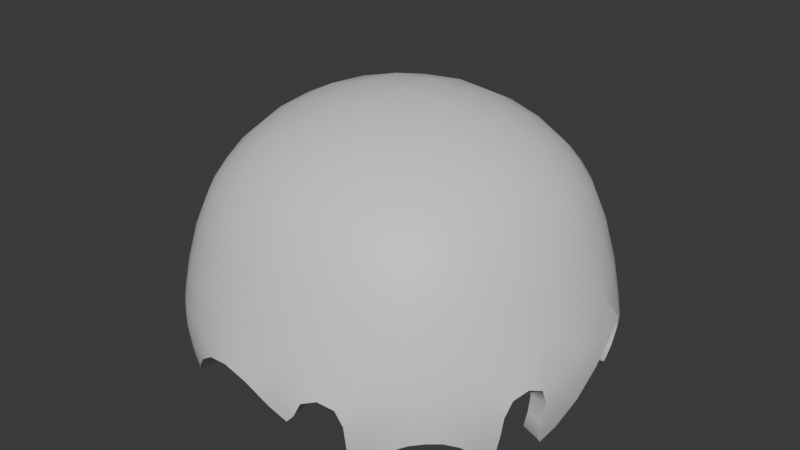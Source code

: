 # Source: Eggshell.blend  (saved by Blender 4.5.90; exported with 4.5.12 LTS)
import bpy
from mathutils import Matrix  # noqa: F401  (used for matrix-valued properties, if any)

bpy.ops.wm.read_factory_settings(use_empty=True)
scene = bpy.context.scene
scene.name = 'Scene'

# ---- materials (node trees are filled in below, after node groups)
mat_material = bpy.data.materials.new('Material')
mat_material.alpha_threshold = 0.0
mat_material.roughness = 0.5
mat_material.line_color = (0.0, 0.0, 0.0, 1.0)

# ---- material node trees
mat_material.use_nodes = True; mat_material.node_tree.nodes.clear()
_N = mat_material.node_tree.nodes; _L = mat_material.node_tree.links
n0 = _N.new('ShaderNodeOutputMaterial'); n0.name = 'Material Output'; n0.location = (200, 100)
n1 = _N.new('ShaderNodeBsdfPrincipled'); n1.name = 'Principled BSDF'; n1.location = (-200, 100)
n1.inputs[3].default_value = 1.45
_L.new(n1.outputs[0], n0.inputs[0])
n0.is_active_output = True

# ---- world
world_world = bpy.data.worlds.new('World'); scene.world = world_world
world_world.use_nodes = True; world_world.node_tree.nodes.clear()
_N = world_world.node_tree.nodes; _L = world_world.node_tree.links
n0 = _N.new('ShaderNodeOutputWorld'); n0.name = 'World Output'; n0.location = (200, 100)
n1 = _N.new('ShaderNodeBackground'); n1.name = 'Background'; n1.location = (-200, 100)
n1.inputs[0].default_value = (0.05088, 0.05088, 0.05088, 1.0)
_L.new(n1.outputs[0], n0.inputs[0])
n0.is_active_output = True
world_world.color = (0.05088, 0.05088, 0.05088)
world_world.sun_shadow_jitter_overblur = 0.0

# ---- meshes
me_cube = bpy.data.meshes.new('Cube')
me_cube.from_pydata([(1.0, 1.0, 1.0), (1.0, -1.0, 1.0), (-1.0, 1.0, 1.0), (-1.0, -1.0, 1.0), (1.0, 1.0, 0.0), (-1.0, -1.0, 0.0), (1.0, -1.0, 0.0), (-1.0, 1.0, 0.0), (0.0, -1.0, 1.0), (1.0, 0.0, 1.0), (-1.0, 0.0, 1.0), (0.0, 1.0, 1.0), (0.0, 1.0, 0.0), (1.0, 0.0, 0.0), (-1.0, 0.0, 0.0), (0.0, -1.0, 0.0), (0.0, 0.0, 1.0), (1.0, 1.0, -0.5), (-1.0, -1.0, 0.5), (-1.0, 1.0, -0.5), (-0.5, -1.0, 1.0), (1.0, -0.5, 1.0), (-1.0, 0.5, 1.0), (0.5, 1.0, 1.0), (1.0, 1.0, 0.5), (1.0, -1.0, 0.5), (-1.0, 1.0, 0.5), (0.5, -1.0, 1.0), (1.0, 0.5, 1.0), (-1.0, -0.5, 1.0), (-0.5, 1.0, 1.0), (0.5, 1.0, 0.0), (-0.5, 1.0, 0.0), (0.0, 1.0, -0.5), (0.0, 1.0, 0.5), (1.0, -0.5, 0.0), (1.0, 0.5, 0.0), (1.0, 0.0, 0.5), (-1.0, 0.5, 0.0), (-1.0, -0.5, 0.0), (-1.0, 0.0, 0.5), (-0.5, -1.0, 0.0), (0.5, -1.0, 0.0), (0.0, -1.0, 0.5), (0.0, -0.5, 1.0), (0.0, 0.5, 1.0), (0.5, 0.0, 1.0), (-0.5, 0.0, 1.0), (-0.5, 0.5, 1.0), (0.5, 0.5, 1.0), (0.5, -0.5, 1.0), (0.5, -1.0, 0.5), (0.5, -1.0, -0.5), (-1.0, -0.5, 0.5), (-1.0, -0.5, -0.5), (1.0, 0.5, 0.5), (1.0, 0.5, -0.5), (1.0, -0.5, -0.5), (-0.5, 1.0, 0.5), (0.5, 1.0, 0.5), (1.0, -0.5, 0.5), (-1.0, 0.5, 0.5), (-0.5, -1.0, 0.5), (-0.5, -0.5, 1.0), (-1.0, -1.0, -0.25), (0.75, 1.0, 0.0), (-0.25, 1.0, 0.0), (1.0, -0.75, 0.0), (1.0, 0.25, 0.0), (-1.0, 0.75, 0.0), (-1.0, -0.25, 0.0), (-0.75, -1.0, 0.0), (0.25, -1.0, 0.0), (1.0, 1.0, -0.25), (1.0, -1.0, -0.25), (-1.0, 1.0, -0.25), (0.25, 1.0, 0.0), (-0.75, 1.0, 0.0), (0.0, 1.0, -0.25), (1.0, -0.25, 0.0), (1.0, 0.75, 0.0), (1.0, 0.0, -0.25), (-1.0, 0.25, 0.0), (-1.0, -0.75, 0.0), (-1.0, 0.0, -0.25), (-0.25, -1.0, 0.0), (0.75, -1.0, 0.0), (0.5, -1.0, -0.25), (-0.75, -1.0, -0.5), (-0.5, -1.0, -0.25), (-1.0, -0.75, -0.5), (-1.0, -0.5, -0.25), (-1.0, 0.25, -0.5), (1.0, 0.5, -0.25), (1.0, -0.25, -0.5), (1.0, -0.5, -0.25), (-0.5, 1.0, -0.25), (0.75, 1.0, -0.5), (-0.75, 1.0, -0.25), (1.0, -0.25, -0.25), (1.0, 0.75, -0.25), (-1.0, 0.25, -0.25), (-1.0, -0.75, -0.25), (0.75, -1.0, -0.25), (0.25, -1.0, -0.25), (-0.75, -1.0, -0.25), (-1.0, -0.25, -0.25), (1.0, -0.75, -0.25), (-0.25, 1.0, -0.25), (0.75, 1.0, -0.25)], [], [(109, 65, 4, 73), (108, 66, 12, 78), (107, 67, 6, 74), (105, 71, 5, 64), (104, 72, 15), (103, 86, 42, 87), (102, 83, 39, 91), (101, 82, 38), (100, 80, 36, 93), (98, 77, 32, 96), (47, 10, 29, 63), (16, 47, 63, 44), (44, 63, 20, 8), (43, 8, 20, 62), (15, 43, 62, 41, 85), (41, 62, 18, 5, 71), (40, 10, 22, 61), (14, 40, 61, 38, 82), (38, 61, 26, 7, 69), (37, 9, 21, 60), (13, 37, 60, 35, 79), (35, 60, 25, 6, 67), (34, 11, 23, 59), (12, 34, 59, 31, 76), (31, 59, 24, 4, 65), (75, 7, 77, 98), (26, 2, 30, 58), (7, 26, 58, 32, 77), (32, 58, 34, 12, 66), (81, 13, 79, 99), (73, 4, 80, 100), (24, 0, 28, 55), (4, 24, 55, 36, 80), (36, 55, 37, 13, 68), (84, 14, 82, 101), (64, 5, 83, 102), (3, 29, 53, 18), (18, 53, 39, 83, 5), (39, 53, 40, 14, 70), (74, 6, 86, 103), (25, 1, 27, 51), (6, 25, 51, 42, 86), (42, 51, 43, 15, 72), (46, 16, 44, 50), (9, 46, 50, 21), (21, 50, 27, 1), (23, 11, 45, 49), (0, 23, 49, 28), (28, 49, 46, 9), (30, 2, 22, 48), (11, 30, 48, 45), (45, 48, 47, 16), (48, 22, 10, 47), (49, 45, 16, 46), (50, 44, 8, 27), (51, 27, 8, 43), (89, 41, 71, 105), (53, 29, 10, 40), (91, 39, 70, 106), (55, 28, 9, 37), (95, 35, 67, 107), (58, 30, 11, 34), (96, 32, 66, 108), (97, 109, 73, 17), (59, 23, 0, 24), (60, 21, 1, 25), (61, 22, 2, 26), (62, 20, 3, 18), (63, 29, 3, 20), (81, 68, 13), (56, 100, 93), (109, 31, 65), (88, 89, 105), (89, 85, 41), (76, 78, 12), (98, 19, 75), (52, 103, 87), (106, 54, 91), (92, 84, 101), (90, 64, 102), (75, 69, 7), (33, 108, 78), (107, 57, 95), (94, 81, 99)])
me_cube.polygons.foreach_set('use_smooth', [True] * 84)
_k = set([(14, 70), (14, 84), (15, 85), (15, 104), (17, 73), (17, 97), (19, 75), (19, 98), (31, 76), (31, 109), (33, 78), (33, 108), (35, 79), (35, 95), (36, 68), (36, 93), (38, 69), (38, 101), (42, 72), (42, 87), (52, 87), (52, 103), (54, 91), (54, 106), (56, 93), (56, 100), (57, 95), (57, 107), (64, 90), (64, 105), (68, 81), (69, 75), (70, 106), (72, 104), (73, 100), (74, 103), (74, 107), (76, 78), (79, 99), (81, 94), (84, 92), (85, 89), (88, 89), (88, 105), (90, 102), (91, 102), (92, 101), (94, 99), (96, 98), (96, 108), (97, 109)])
me_cube.attributes.new('sharp_edge', 'BOOLEAN', 'EDGE').data.foreach_set('value', [ (min(e.vertices), max(e.vertices)) in _k for e in me_cube.edges])
_uv = me_cube.uv_layers.new(name='UVMap')
_uv.uv.foreach_set('vector', [0.4688, 0.4688, 0.5, 0.4688, 0.5, 0.5, 0.4688, 0.5, 0.4688, 0.3438, 0.5, 0.3438, 0.5, 0.375, 0.4688, 0.375, 0.4688, 0.7188, 0.5, 0.7188, 0.5, 0.75, 0.4688, 0.75, 0.4688, 0.9688, 0.5, 0.9688, 0.5, 1.0, 0.4688, 1.0, 0.4688, 0.8438, 0.5, 0.8438, 0.5, 0.875, 0.4688, 0.7812, 0.5, 0.7812, 0.5, 0.8125, 0.4688, 0.8125, 0.4688, 0.03125, 0.5, 0.03125, 0.5, 0.0625, 0.4688, 0.0625, 0.4688, 0.1562, 0.5, 0.1562, 0.5, 0.1875, 0.4688, 0.5312, 0.5, 0.5312, 0.5, 0.5625, 0.4688, 0.5625, 0.4688, 0.2812, 0.5, 0.2812, 0.5, 0.3125, 0.4688, 0.3125, 0.8125, 0.625, 0.875, 0.625, 0.875, 0.6875, 0.8125, 0.6875, 0.75, 0.625, 0.8125, 0.625, 0.8125, 0.6875, 0.75, 0.6875, 0.75, 0.6875, 0.8125, 0.6875, 0.8125, 0.75, 0.75, 0.75, 0.5625, 0.875, 0.625, 0.875, 0.625, 0.9375, 0.5625, 0.9375, 0.5, 0.875, 0.5625, 0.875, 0.5625, 0.9375, 0.5, 0.9375, 0.5, 0.9062, 0.5, 0.9375, 0.5625, 0.9375, 0.5625, 1.0, 0.5, 1.0, 0.5, 0.9688, 0.5625, 0.125, 0.625, 0.125, 0.625, 0.1875, 0.5625, 0.1875, 0.5, 0.125, 0.5625, 0.125, 0.5625, 0.1875, 0.5, 0.1875, 0.5, 0.1562, 0.5, 0.1875, 0.5625, 0.1875, 0.5625, 0.25, 0.5, 0.25, 0.5, 0.2188, 0.5625, 0.625, 0.625, 0.625, 0.625, 0.6875, 0.5625, 0.6875, 0.5, 0.625, 0.5625, 0.625, 0.5625, 0.6875, 0.5, 0.6875, 0.5, 0.6562, 0.5, 0.6875, 0.5625, 0.6875, 0.5625, 0.75, 0.5, 0.75, 0.5, 0.7188, 0.5625, 0.375, 0.625, 0.375, 0.625, 0.4375, 0.5625, 0.4375, 0.5, 0.375, 0.5625, 0.375, 0.5625, 0.4375, 0.5, 0.4375, 0.5, 0.4062, 0.5, 0.4375, 0.5625, 0.4375, 0.5625, 0.5, 0.5, 0.5, 0.5, 0.4688, 0.4688, 0.25, 0.5, 0.25, 0.5, 0.2812, 0.4688, 0.2812, 0.5625, 0.25, 0.625, 0.25, 0.625, 0.3125, 0.5625, 0.3125, 0.5, 0.25, 0.5625, 0.25, 0.5625, 0.3125, 0.5, 0.3125, 0.5, 0.2812, 0.5, 0.3125, 0.5625, 0.3125, 0.5625, 0.375, 0.5, 0.375, 0.5, 0.3438, 0.4688, 0.625, 0.5, 0.625, 0.5, 0.6562, 0.4688, 0.6562, 0.4688, 0.5, 0.5, 0.5, 0.5, 0.5312, 0.4688, 0.5312, 0.5625, 0.5, 0.625, 0.5, 0.625, 0.5625, 0.5625, 0.5625, 0.5, 0.5, 0.5625, 0.5, 0.5625, 0.5625, 0.5, 0.5625, 0.5, 0.5312, 0.5, 0.5625, 0.5625, 0.5625, 0.5625, 0.625, 0.5, 0.625, 0.5, 0.5938, 0.4688, 0.125, 0.5, 0.125, 0.5, 0.1562, 0.4688, 0.1562, 0.4688, 0.0, 0.5, 0.0, 0.5, 0.03125, 0.4688, 0.03125, 0.625, 0.0, 0.625, 0.0625, 0.5625, 0.0625, 0.5625, 0.0, 0.5625, 0.0, 0.5625, 0.0625, 0.5, 0.0625, 0.5, 0.03125, 0.5, 0.0, 0.5, 0.0625, 0.5625, 0.0625, 0.5625, 0.125, 0.5, 0.125, 0.5, 0.09375, 0.4688, 0.75, 0.5, 0.75, 0.5, 0.7812, 0.4688, 0.7812, 0.5625, 0.75, 0.625, 0.75, 0.625, 0.8125, 0.5625, 0.8125, 0.5, 0.75, 0.5625, 0.75, 0.5625, 0.8125, 0.5, 0.8125, 0.5, 0.7812, 0.5, 0.8125, 0.5625, 0.8125, 0.5625, 0.875, 0.5, 0.875, 0.5, 0.8438, 0.6875, 0.625, 0.75, 0.625, 0.75, 0.6875, 0.6875, 0.6875, 0.625, 0.625, 0.6875, 0.625, 0.6875, 0.6875, 0.625, 0.6875, 0.625, 0.6875, 0.6875, 0.6875, 0.6875, 0.75, 0.625, 0.75, 0.6875, 0.5, 0.75, 0.5, 0.75, 0.5625, 0.6875, 0.5625, 0.625, 0.5, 0.6875, 0.5, 0.6875, 0.5625, 0.625, 0.5625, 0.625, 0.5625, 0.6875, 0.5625, 0.6875, 0.625, 0.625, 0.625, 0.8125, 0.5, 0.875, 0.5, 0.875, 0.5625, 0.8125, 0.5625, 0.75, 0.5, 0.8125, 0.5, 0.8125, 0.5625, 0.75, 0.5625, 0.75, 0.5625, 0.8125, 0.5625, 0.8125, 0.625, 0.75, 0.625, 0.8125, 0.5625, 0.875, 0.5625, 0.875, 0.625, 0.8125, 0.625, 0.6875, 0.5625, 0.75, 0.5625, 0.75, 0.625, 0.6875, 0.625, 0.6875, 0.6875, 0.75, 0.6875, 0.75, 0.75, 0.6875, 0.75, 0.5625, 0.8125, 0.625, 0.8125, 0.625, 0.875, 0.5625, 0.875, 0.4688, 0.9375, 0.5, 0.9375, 0.5, 0.9688, 0.4688, 0.9688, 0.5625, 0.0625, 0.625, 0.0625, 0.625, 0.125, 0.5625, 0.125, 0.4688, 0.0625, 0.5, 0.0625, 0.5, 0.09375, 0.4688, 0.09375, 0.5625, 0.5625, 0.625, 0.5625, 0.625, 0.625, 0.5625, 0.625, 0.4688, 0.6875, 0.5, 0.6875, 0.5, 0.7188, 0.4688, 0.7188, 0.5625, 0.3125, 0.625, 0.3125, 0.625, 0.375, 0.5625, 0.375, 0.4688, 0.3125, 0.5, 0.3125, 0.5, 0.3438, 0.4688, 0.3438, 0.4375, 0.4688, 0.4688, 0.4688, 0.4688, 0.5, 0.4375, 0.5, 0.5625, 0.4375, 0.625, 0.4375, 0.625, 0.5, 0.5625, 0.5, 0.5625, 0.6875, 0.625, 0.6875, 0.625, 0.75, 0.5625, 0.75, 0.5625, 0.1875, 0.625, 0.1875, 0.625, 0.25, 0.5625, 0.25, 0.5625, 0.9375, 0.625, 0.9375, 0.625, 1.0, 0.5625, 1.0, 0.8125, 0.6875, 0.875, 0.6875, 0.875, 0.75, 0.8125, 0.75, 0.4688, 0.625, 0.5, 0.5938, 0.5, 0.625, 0.4375, 0.5625, 0.4688, 0.5312, 0.4688, 0.5625, 0.4688, 0.4688, 0.5, 0.4375, 0.5, 0.4688, 0.4375, 0.9688, 0.4688, 0.9375, 0.4688, 0.9688, 0.4688, 0.9375, 0.5, 0.9062, 0.5, 0.9375, 0.5, 0.4062, 0.4688, 0.375, 0.5, 0.375, 0.4688, 0.2812, 0.4375, 0.25, 0.4688, 0.25, 0.4375, 0.8125, 0.4688, 0.7812, 0.4688, 0.8125, 0.4688, 0.09375, 0.4375, 0.0625, 0.4688, 0.0625, 0.4375, 0.1562, 0.4688, 0.125, 0.4688, 0.1562, 0.4375, 0.03125, 0.4688, 0.0, 0.4688, 0.03125, 0.4688, 0.25, 0.5, 0.2188, 0.5, 0.25, 0.4375, 0.375, 0.4688, 0.3438, 0.4688, 0.375, 0.4688, 0.7188, 0.4375, 0.6875, 0.4688, 0.6875, 0.4375, 0.6562, 0.4688, 0.625, 0.4688, 0.6562])
me_cube.materials.append(mat_material)
me_cube.use_mirror_vertex_groups = False
me_cube.update()

# ---- objects
ob_cube = bpy.data.objects.new('Cube', me_cube)

# ---- transforms, parenting, visibility, modifiers, constraints
ob_cube.location = (0.0, 0.0, 0.0)
ob_cube.lock_rotations_4d = False
ob_cube.empty_display_type = 'ARROWS'
ob_cube.lineart.crease_threshold = 0.0
_m = ob_cube.modifiers.new('Cast', 'CAST')
_m.invert_vertex_group = True
_m.factor = 1.0
_m = ob_cube.modifiers.new('Subdivision', 'SUBSURF')
_m.render_levels = 1
_m = ob_cube.modifiers.new('Solidify', 'SOLIDIFY')
_m.thickness = 0.1

# ---- collection membership
scene.collection.objects.link(ob_cube)

# ---- scene / render settings (as saved in the file)
scene.frame_start = 1; scene.frame_end = 250; scene.frame_set(1)
scene.render.engine = 'BLENDER_EEVEE_NEXT'
bpy.context.view_layer.update()

# ---- added for rendering (the .blend has no active camera and no usable light): camera, sun
cam_auto = bpy.data.cameras.new('AutoCamera')
cam_auto.lens = 50.0
cam_auto.sensor_width = 36.0
cam_auto.clip_end = 1000.0
ob_auto_camera = bpy.data.objects.new('AutoCamera', cam_auto)
scene.collection.objects.link(ob_auto_camera)
ob_auto_camera.location = (3.53609, -4.26205, 3.18254)
ob_auto_camera.rotation_euler = (1.09748, -7.21219e-08, 0.694738)
scene.camera = ob_auto_camera
light_auto_sun = bpy.data.lights.new('AutoSun', 'SUN')
light_auto_sun.energy = 3.0
light_auto_sun.angle = 0.0523599
ob_auto_sun = bpy.data.objects.new('AutoSun', light_auto_sun)
scene.collection.objects.link(ob_auto_sun)
ob_auto_sun.rotation_euler = (0.872665, 0.174533, 0.523599)
bpy.context.view_layer.update()
